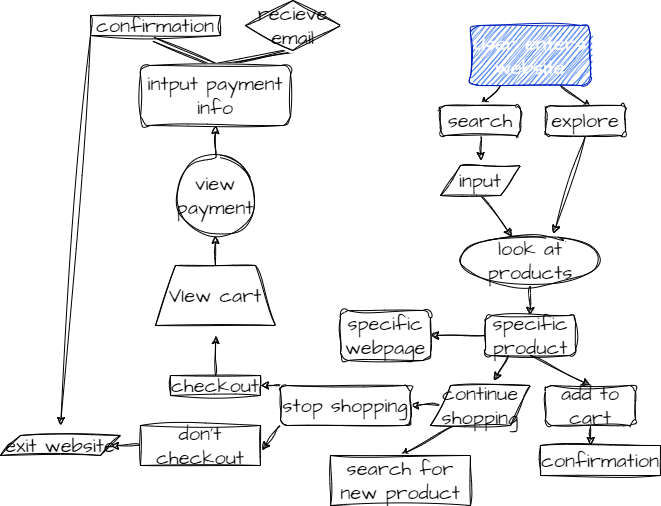

The diagram above was exported from draw.io. Its source (the exported page's mxGraphModel, read from the mxfile embedded in the PNG):
<mxGraphModel dx="1761" dy="599" grid="1" gridSize="10" guides="1" tooltips="1" connect="1" arrows="1" fold="1" page="1" pageScale="1" pageWidth="850" pageHeight="1100" math="0" shadow="0">
  <root>
    <mxCell id="0" />
    <mxCell id="1" parent="0" />
    <mxCell id="11" style="edgeStyle=none;sketch=1;hachureGap=4;jiggle=2;curveFitting=1;html=1;exitX=0.25;exitY=1;exitDx=0;exitDy=0;entryX=0.5;entryY=0;entryDx=0;entryDy=0;fontFamily=Architects Daughter;fontSource=https%3A%2F%2Ffonts.googleapis.com%2Fcss%3Ffamily%3DArchitects%2BDaughter;fontSize=16;" edge="1" parent="1" source="3" target="5">
      <mxGeometry relative="1" as="geometry" />
    </mxCell>
    <mxCell id="12" style="edgeStyle=none;sketch=1;hachureGap=4;jiggle=2;curveFitting=1;html=1;exitX=0.75;exitY=1;exitDx=0;exitDy=0;entryX=0.569;entryY=0.074;entryDx=0;entryDy=0;entryPerimeter=0;fontFamily=Architects Daughter;fontSource=https%3A%2F%2Ffonts.googleapis.com%2Fcss%3Ffamily%3DArchitects%2BDaughter;fontSize=16;" edge="1" parent="1" source="3" target="7">
      <mxGeometry relative="1" as="geometry" />
    </mxCell>
    <mxCell id="3" value="User enters website" style="rounded=1;whiteSpace=wrap;html=1;sketch=1;hachureGap=4;jiggle=2;curveFitting=1;fontFamily=Architects Daughter;fontSource=https%3A%2F%2Ffonts.googleapis.com%2Fcss%3Ffamily%3DArchitects%2BDaughter;fontSize=20;fillColor=#0050ef;fontColor=#ffffff;strokeColor=#001DBC;" vertex="1" parent="1">
      <mxGeometry x="-370" y="30" width="120" height="60" as="geometry" />
    </mxCell>
    <mxCell id="13" style="edgeStyle=none;sketch=1;hachureGap=4;jiggle=2;curveFitting=1;html=1;exitX=0.5;exitY=1;exitDx=0;exitDy=0;entryX=0.505;entryY=-0.162;entryDx=0;entryDy=0;entryPerimeter=0;fontFamily=Architects Daughter;fontSource=https%3A%2F%2Ffonts.googleapis.com%2Fcss%3Ffamily%3DArchitects%2BDaughter;fontSize=16;" edge="1" parent="1" source="5" target="9">
      <mxGeometry relative="1" as="geometry" />
    </mxCell>
    <mxCell id="5" value="search" style="rounded=1;whiteSpace=wrap;html=1;sketch=1;hachureGap=4;jiggle=2;curveFitting=1;fontFamily=Architects Daughter;fontSource=https%3A%2F%2Ffonts.googleapis.com%2Fcss%3Ffamily%3DArchitects%2BDaughter;fontSize=20;" vertex="1" parent="1">
      <mxGeometry x="-400" y="110" width="80" height="30" as="geometry" />
    </mxCell>
    <mxCell id="15" style="edgeStyle=none;sketch=1;hachureGap=4;jiggle=2;curveFitting=1;html=1;exitX=0.5;exitY=1;exitDx=0;exitDy=0;entryX=0.666;entryY=-0.038;entryDx=0;entryDy=0;entryPerimeter=0;fontFamily=Architects Daughter;fontSource=https%3A%2F%2Ffonts.googleapis.com%2Fcss%3Ffamily%3DArchitects%2BDaughter;fontSize=16;" edge="1" parent="1" source="7" target="10">
      <mxGeometry relative="1" as="geometry" />
    </mxCell>
    <mxCell id="7" value="explore" style="rounded=1;whiteSpace=wrap;html=1;sketch=1;hachureGap=4;jiggle=2;curveFitting=1;fontFamily=Architects Daughter;fontSource=https%3A%2F%2Ffonts.googleapis.com%2Fcss%3Ffamily%3DArchitects%2BDaughter;fontSize=20;" vertex="1" parent="1">
      <mxGeometry x="-295" y="110" width="80" height="30" as="geometry" />
    </mxCell>
    <mxCell id="14" style="edgeStyle=none;sketch=1;hachureGap=4;jiggle=2;curveFitting=1;html=1;exitX=0.5;exitY=1;exitDx=0;exitDy=0;fontFamily=Architects Daughter;fontSource=https%3A%2F%2Ffonts.googleapis.com%2Fcss%3Ffamily%3DArchitects%2BDaughter;fontSize=16;" edge="1" parent="1" source="9" target="10">
      <mxGeometry relative="1" as="geometry" />
    </mxCell>
    <mxCell id="9" value="input" style="shape=parallelogram;perimeter=parallelogramPerimeter;whiteSpace=wrap;html=1;fixedSize=1;sketch=1;hachureGap=4;jiggle=2;curveFitting=1;fontFamily=Architects Daughter;fontSource=https%3A%2F%2Ffonts.googleapis.com%2Fcss%3Ffamily%3DArchitects%2BDaughter;fontSize=20;" vertex="1" parent="1">
      <mxGeometry x="-400" y="170" width="80" height="30" as="geometry" />
    </mxCell>
    <mxCell id="23" style="edgeStyle=none;sketch=1;hachureGap=4;jiggle=2;curveFitting=1;html=1;exitX=0.5;exitY=1;exitDx=0;exitDy=0;entryX=0.5;entryY=0;entryDx=0;entryDy=0;fontFamily=Architects Daughter;fontSource=https%3A%2F%2Ffonts.googleapis.com%2Fcss%3Ffamily%3DArchitects%2BDaughter;fontSize=16;" edge="1" parent="1" source="10" target="16">
      <mxGeometry relative="1" as="geometry" />
    </mxCell>
    <mxCell id="10" value="look at products" style="ellipse;whiteSpace=wrap;html=1;sketch=1;hachureGap=4;jiggle=2;curveFitting=1;fontFamily=Architects Daughter;fontSource=https%3A%2F%2Ffonts.googleapis.com%2Fcss%3Ffamily%3DArchitects%2BDaughter;fontSize=20;" vertex="1" parent="1">
      <mxGeometry x="-380" y="240" width="140" height="50" as="geometry" />
    </mxCell>
    <mxCell id="24" style="edgeStyle=none;sketch=1;hachureGap=4;jiggle=2;curveFitting=1;html=1;exitX=0.5;exitY=1;exitDx=0;exitDy=0;entryX=0.5;entryY=0;entryDx=0;entryDy=0;fontFamily=Architects Daughter;fontSource=https%3A%2F%2Ffonts.googleapis.com%2Fcss%3Ffamily%3DArchitects%2BDaughter;fontSize=16;" edge="1" parent="1" source="16" target="19">
      <mxGeometry relative="1" as="geometry" />
    </mxCell>
    <mxCell id="26" style="edgeStyle=none;sketch=1;hachureGap=4;jiggle=2;curveFitting=1;html=1;exitX=0;exitY=0.5;exitDx=0;exitDy=0;entryX=1;entryY=0.5;entryDx=0;entryDy=0;fontFamily=Architects Daughter;fontSource=https%3A%2F%2Ffonts.googleapis.com%2Fcss%3Ffamily%3DArchitects%2BDaughter;fontSize=16;" edge="1" parent="1" source="16" target="21">
      <mxGeometry relative="1" as="geometry" />
    </mxCell>
    <mxCell id="27" style="edgeStyle=none;sketch=1;hachureGap=4;jiggle=2;curveFitting=1;html=1;exitX=0.25;exitY=1;exitDx=0;exitDy=0;entryX=0.636;entryY=-0.121;entryDx=0;entryDy=0;entryPerimeter=0;fontFamily=Architects Daughter;fontSource=https%3A%2F%2Ffonts.googleapis.com%2Fcss%3Ffamily%3DArchitects%2BDaughter;fontSize=16;" edge="1" parent="1" source="16" target="17">
      <mxGeometry relative="1" as="geometry" />
    </mxCell>
    <mxCell id="16" value="specific product" style="rounded=1;whiteSpace=wrap;html=1;sketch=1;hachureGap=4;jiggle=2;curveFitting=1;fontFamily=Architects Daughter;fontSource=https%3A%2F%2Ffonts.googleapis.com%2Fcss%3Ffamily%3DArchitects%2BDaughter;fontSize=20;" vertex="1" parent="1">
      <mxGeometry x="-355" y="320" width="90" height="40" as="geometry" />
    </mxCell>
    <mxCell id="28" style="edgeStyle=none;sketch=1;hachureGap=4;jiggle=2;curveFitting=1;html=1;exitX=0.25;exitY=1;exitDx=0;exitDy=0;entryX=0.5;entryY=0;entryDx=0;entryDy=0;fontFamily=Architects Daughter;fontSource=https%3A%2F%2Ffonts.googleapis.com%2Fcss%3Ffamily%3DArchitects%2BDaughter;fontSize=16;" edge="1" parent="1" source="17" target="22">
      <mxGeometry relative="1" as="geometry" />
    </mxCell>
    <mxCell id="30" style="edgeStyle=none;sketch=1;hachureGap=4;jiggle=2;curveFitting=1;html=1;exitX=0;exitY=0.5;exitDx=0;exitDy=0;entryX=1;entryY=0.5;entryDx=0;entryDy=0;fontFamily=Architects Daughter;fontSource=https%3A%2F%2Ffonts.googleapis.com%2Fcss%3Ffamily%3DArchitects%2BDaughter;fontSize=16;" edge="1" parent="1" source="17" target="29">
      <mxGeometry relative="1" as="geometry" />
    </mxCell>
    <mxCell id="17" value="continue shopping" style="shape=parallelogram;perimeter=parallelogramPerimeter;whiteSpace=wrap;html=1;fixedSize=1;sketch=1;hachureGap=4;jiggle=2;curveFitting=1;fontFamily=Architects Daughter;fontSource=https%3A%2F%2Ffonts.googleapis.com%2Fcss%3Ffamily%3DArchitects%2BDaughter;fontSize=20;" vertex="1" parent="1">
      <mxGeometry x="-410" y="390" width="100" height="40" as="geometry" />
    </mxCell>
    <mxCell id="25" style="edgeStyle=none;sketch=1;hachureGap=4;jiggle=2;curveFitting=1;html=1;exitX=0.5;exitY=1;exitDx=0;exitDy=0;entryX=0.419;entryY=0.003;entryDx=0;entryDy=0;entryPerimeter=0;fontFamily=Architects Daughter;fontSource=https%3A%2F%2Ffonts.googleapis.com%2Fcss%3Ffamily%3DArchitects%2BDaughter;fontSize=16;" edge="1" parent="1" source="19" target="20">
      <mxGeometry relative="1" as="geometry" />
    </mxCell>
    <mxCell id="19" value="add to cart" style="rounded=1;whiteSpace=wrap;html=1;sketch=1;hachureGap=4;jiggle=2;curveFitting=1;fontFamily=Architects Daughter;fontSource=https%3A%2F%2Ffonts.googleapis.com%2Fcss%3Ffamily%3DArchitects%2BDaughter;fontSize=20;" vertex="1" parent="1">
      <mxGeometry x="-295" y="390" width="90" height="40" as="geometry" />
    </mxCell>
    <mxCell id="20" value="confirmation" style="whiteSpace=wrap;html=1;sketch=1;hachureGap=4;jiggle=2;curveFitting=1;fontFamily=Architects Daughter;fontSource=https%3A%2F%2Ffonts.googleapis.com%2Fcss%3Ffamily%3DArchitects%2BDaughter;fontSize=20;" vertex="1" parent="1">
      <mxGeometry x="-300" y="450" width="120" height="30" as="geometry" />
    </mxCell>
    <mxCell id="21" value="specific webpage" style="rounded=1;whiteSpace=wrap;html=1;sketch=1;hachureGap=4;jiggle=2;curveFitting=1;fontFamily=Architects Daughter;fontSource=https%3A%2F%2Ffonts.googleapis.com%2Fcss%3Ffamily%3DArchitects%2BDaughter;fontSize=20;" vertex="1" parent="1">
      <mxGeometry x="-500" y="315" width="90" height="50" as="geometry" />
    </mxCell>
    <mxCell id="22" value="search for new product" style="whiteSpace=wrap;html=1;sketch=1;hachureGap=4;jiggle=2;curveFitting=1;fontFamily=Architects Daughter;fontSource=https%3A%2F%2Ffonts.googleapis.com%2Fcss%3Ffamily%3DArchitects%2BDaughter;fontSize=20;" vertex="1" parent="1">
      <mxGeometry x="-510" y="460" width="140" height="50" as="geometry" />
    </mxCell>
    <mxCell id="37" style="edgeStyle=none;sketch=1;hachureGap=4;jiggle=2;curveFitting=1;html=1;exitX=0;exitY=1;exitDx=0;exitDy=0;entryX=1.014;entryY=0.618;entryDx=0;entryDy=0;entryPerimeter=0;fontFamily=Architects Daughter;fontSource=https%3A%2F%2Ffonts.googleapis.com%2Fcss%3Ffamily%3DArchitects%2BDaughter;fontSize=16;" edge="1" parent="1" source="29" target="34">
      <mxGeometry relative="1" as="geometry" />
    </mxCell>
    <mxCell id="40" style="edgeStyle=none;sketch=1;hachureGap=4;jiggle=2;curveFitting=1;html=1;exitX=0;exitY=0;exitDx=0;exitDy=0;entryX=1;entryY=0.5;entryDx=0;entryDy=0;fontFamily=Architects Daughter;fontSource=https%3A%2F%2Ffonts.googleapis.com%2Fcss%3Ffamily%3DArchitects%2BDaughter;fontSize=16;" edge="1" parent="1" source="29" target="32">
      <mxGeometry relative="1" as="geometry" />
    </mxCell>
    <mxCell id="29" value="stop shopping" style="rounded=1;whiteSpace=wrap;html=1;sketch=1;hachureGap=4;jiggle=2;curveFitting=1;fontFamily=Architects Daughter;fontSource=https%3A%2F%2Ffonts.googleapis.com%2Fcss%3Ffamily%3DArchitects%2BDaughter;fontSize=20;" vertex="1" parent="1">
      <mxGeometry x="-560" y="390" width="130" height="40" as="geometry" />
    </mxCell>
    <mxCell id="41" style="edgeStyle=none;sketch=1;hachureGap=4;jiggle=2;curveFitting=1;html=1;exitX=0.5;exitY=0;exitDx=0;exitDy=0;fontFamily=Architects Daughter;fontSource=https%3A%2F%2Ffonts.googleapis.com%2Fcss%3Ffamily%3DArchitects%2BDaughter;fontSize=16;" edge="1" parent="1" source="32">
      <mxGeometry relative="1" as="geometry">
        <mxPoint x="-624.8823529411765" y="340" as="targetPoint" />
      </mxGeometry>
    </mxCell>
    <mxCell id="32" value="checkout" style="whiteSpace=wrap;html=1;sketch=1;hachureGap=4;jiggle=2;curveFitting=1;fontFamily=Architects Daughter;fontSource=https%3A%2F%2Ffonts.googleapis.com%2Fcss%3Ffamily%3DArchitects%2BDaughter;fontSize=20;" vertex="1" parent="1">
      <mxGeometry x="-670" y="380" width="90" height="20" as="geometry" />
    </mxCell>
    <mxCell id="38" style="edgeStyle=none;sketch=1;hachureGap=4;jiggle=2;curveFitting=1;html=1;exitX=0;exitY=0.5;exitDx=0;exitDy=0;entryX=1;entryY=0.5;entryDx=0;entryDy=0;fontFamily=Architects Daughter;fontSource=https%3A%2F%2Ffonts.googleapis.com%2Fcss%3Ffamily%3DArchitects%2BDaughter;fontSize=16;" edge="1" parent="1" source="34" target="36">
      <mxGeometry relative="1" as="geometry" />
    </mxCell>
    <mxCell id="34" value="don't checkout" style="whiteSpace=wrap;html=1;sketch=1;hachureGap=4;jiggle=2;curveFitting=1;fontFamily=Architects Daughter;fontSource=https%3A%2F%2Ffonts.googleapis.com%2Fcss%3Ffamily%3DArchitects%2BDaughter;fontSize=20;" vertex="1" parent="1">
      <mxGeometry x="-700" y="430" width="120" height="40" as="geometry" />
    </mxCell>
    <mxCell id="36" value="exit website" style="shape=parallelogram;perimeter=parallelogramPerimeter;whiteSpace=wrap;html=1;fixedSize=1;sketch=1;hachureGap=4;jiggle=2;curveFitting=1;fontFamily=Architects Daughter;fontSource=https%3A%2F%2Ffonts.googleapis.com%2Fcss%3Ffamily%3DArchitects%2BDaughter;fontSize=20;" vertex="1" parent="1">
      <mxGeometry x="-840" y="440" width="120" height="20" as="geometry" />
    </mxCell>
    <mxCell id="43" style="edgeStyle=none;sketch=1;hachureGap=4;jiggle=2;curveFitting=1;html=1;exitX=0.5;exitY=0;exitDx=0;exitDy=0;entryX=0.5;entryY=1;entryDx=0;entryDy=0;fontFamily=Architects Daughter;fontSource=https%3A%2F%2Ffonts.googleapis.com%2Fcss%3Ffamily%3DArchitects%2BDaughter;fontSize=16;" edge="1" parent="1" source="39" target="42">
      <mxGeometry relative="1" as="geometry" />
    </mxCell>
    <mxCell id="39" value="VIew cart" style="shape=trapezoid;perimeter=trapezoidPerimeter;whiteSpace=wrap;html=1;fixedSize=1;sketch=1;hachureGap=4;jiggle=2;curveFitting=1;fontFamily=Architects Daughter;fontSource=https%3A%2F%2Ffonts.googleapis.com%2Fcss%3Ffamily%3DArchitects%2BDaughter;fontSize=20;" vertex="1" parent="1">
      <mxGeometry x="-685" y="270" width="120" height="60" as="geometry" />
    </mxCell>
    <mxCell id="45" style="edgeStyle=none;sketch=1;hachureGap=4;jiggle=2;curveFitting=1;html=1;exitX=0.5;exitY=0;exitDx=0;exitDy=0;entryX=0.5;entryY=1;entryDx=0;entryDy=0;fontFamily=Architects Daughter;fontSource=https%3A%2F%2Ffonts.googleapis.com%2Fcss%3Ffamily%3DArchitects%2BDaughter;fontSize=16;" edge="1" parent="1" source="42" target="44">
      <mxGeometry relative="1" as="geometry" />
    </mxCell>
    <mxCell id="42" value="view payment" style="ellipse;whiteSpace=wrap;html=1;sketch=1;hachureGap=4;jiggle=2;curveFitting=1;fontFamily=Architects Daughter;fontSource=https%3A%2F%2Ffonts.googleapis.com%2Fcss%3Ffamily%3DArchitects%2BDaughter;fontSize=20;" vertex="1" parent="1">
      <mxGeometry x="-665" y="160" width="80" height="80" as="geometry" />
    </mxCell>
    <mxCell id="50" style="edgeStyle=none;shape=link;sketch=1;hachureGap=4;jiggle=2;curveFitting=1;html=1;exitX=0.5;exitY=0;exitDx=0;exitDy=0;entryX=0.486;entryY=1.196;entryDx=0;entryDy=0;entryPerimeter=0;fontFamily=Architects Daughter;fontSource=https%3A%2F%2Ffonts.googleapis.com%2Fcss%3Ffamily%3DArchitects%2BDaughter;fontSize=16;" edge="1" parent="1" source="44" target="46">
      <mxGeometry relative="1" as="geometry" />
    </mxCell>
    <mxCell id="51" style="edgeStyle=none;shape=link;sketch=1;hachureGap=4;jiggle=2;curveFitting=1;html=1;exitX=0.5;exitY=0;exitDx=0;exitDy=0;entryX=0.5;entryY=1;entryDx=0;entryDy=0;fontFamily=Architects Daughter;fontSource=https%3A%2F%2Ffonts.googleapis.com%2Fcss%3Ffamily%3DArchitects%2BDaughter;fontSize=16;" edge="1" parent="1" source="44" target="47">
      <mxGeometry relative="1" as="geometry" />
    </mxCell>
    <mxCell id="44" value="intput payment info" style="rounded=1;whiteSpace=wrap;html=1;sketch=1;hachureGap=4;jiggle=2;curveFitting=1;fontFamily=Architects Daughter;fontSource=https%3A%2F%2Ffonts.googleapis.com%2Fcss%3Ffamily%3DArchitects%2BDaughter;fontSize=20;" vertex="1" parent="1">
      <mxGeometry x="-700" y="70" width="150" height="60" as="geometry" />
    </mxCell>
    <mxCell id="52" style="edgeStyle=none;sketch=1;hachureGap=4;jiggle=2;curveFitting=1;html=1;exitX=0;exitY=1;exitDx=0;exitDy=0;entryX=0.5;entryY=-0.5;entryDx=0;entryDy=0;entryPerimeter=0;fontFamily=Architects Daughter;fontSource=https%3A%2F%2Ffonts.googleapis.com%2Fcss%3Ffamily%3DArchitects%2BDaughter;fontSize=16;" edge="1" parent="1" source="46" target="36">
      <mxGeometry relative="1" as="geometry" />
    </mxCell>
    <mxCell id="46" value="confirmation" style="whiteSpace=wrap;html=1;sketch=1;hachureGap=4;jiggle=2;curveFitting=1;fontFamily=Architects Daughter;fontSource=https%3A%2F%2Ffonts.googleapis.com%2Fcss%3Ffamily%3DArchitects%2BDaughter;fontSize=20;" vertex="1" parent="1">
      <mxGeometry x="-750" y="20" width="130" height="20" as="geometry" />
    </mxCell>
    <mxCell id="47" value="recieve email" style="rhombus;whiteSpace=wrap;html=1;sketch=1;hachureGap=4;jiggle=2;curveFitting=1;fontFamily=Architects Daughter;fontSource=https%3A%2F%2Ffonts.googleapis.com%2Fcss%3Ffamily%3DArchitects%2BDaughter;fontSize=20;" vertex="1" parent="1">
      <mxGeometry x="-595" y="5" width="95" height="50" as="geometry" />
    </mxCell>
  </root>
</mxGraphModel>